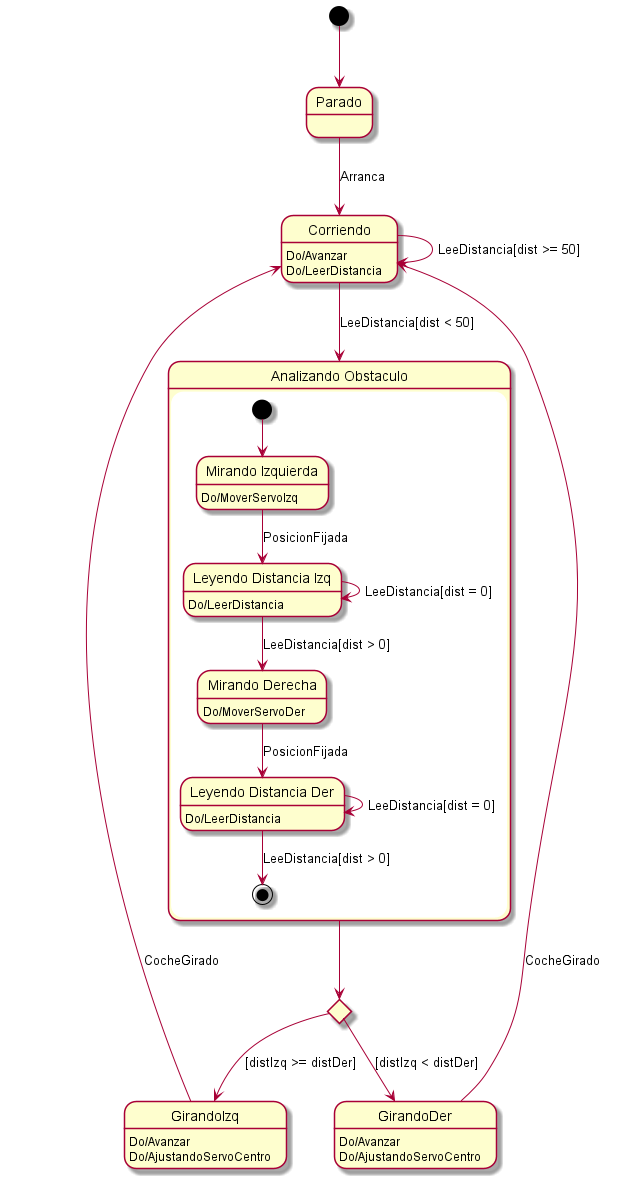

The diagram above was rendered by PlantUML. Its source (embedded in the PNG):
@startuml
'scale 350 width
[*] --> Parado

state Parado
state Corriendo{
Corriendo:Do/Avanzar
Corriendo:Do/LeerDistancia
}
state DondeGirar <<choice>>

state GirandoIzq
GirandoIzq:Do/Avanzar
GirandoIzq:Do/AjustandoServoCentro
state GirandoDer
GirandoDer:Do/Avanzar
GirandoDer:Do/AjustandoServoCentro

state "Analizando Obstaculo" as Obstaculo{
  state "Mirando Izquierda" as Izq
  state "Leyendo Distancia Izq" as DistIzq
  state "Mirando Derecha" as Der
  state "Leyendo Distancia Der" as DistDer

  Izq:Do/MoverServoIzq
  Der:Do/MoverServoDer
  DistIzq:Do/LeerDistancia
  DistDer:Do/LeerDistancia

  [*] --> Izq
  Izq --> DistIzq : PosicionFijada
  DistIzq --> DistIzq : LeeDistancia[dist = 0]
  DistIzq --> Der : LeeDistancia[dist > 0]
  Der --> DistDer : PosicionFijada
  DistDer --> DistDer : LeeDistancia[dist = 0]
  DistDer --> [*] : LeeDistancia[dist > 0]
}
Parado --> Corriendo : Arranca
Corriendo --> Corriendo : LeeDistancia[dist >= 50]
Corriendo --> Obstaculo : LeeDistancia[dist < 50]
Obstaculo --> DondeGirar
DondeGirar --> GirandoIzq : [distIzq >= distDer]
DondeGirar --> GirandoDer : [distIzq < distDer]
GirandoIzq --> Corriendo : CocheGirado
GirandoDer --> Corriendo : CocheGirado

@enduml